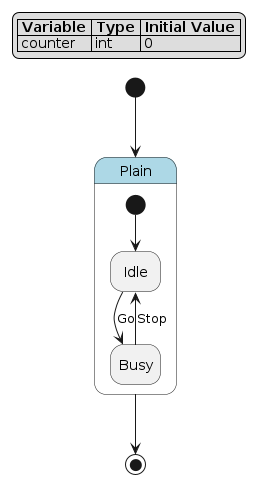

The diagram above was rendered by PlantUML. Its source (embedded in the PNG):
@startuml
hide empty description

skinparam state {
  BackgroundColor<<pseudo>> LightGray
  BackgroundColor<<composite>> LightBlue
  BorderColor<<pseudo>> Gray
  FontStyle<<pseudo>> italic
}

legend top left
|= Variable |= Type |= Initial Value |
| counter | int | 0 |
endlegend

state "Plain" as plain <<composite>> {
    state "Idle" as plain__idle
    state "Busy" as plain__busy
    [*] --> plain__idle
    plain__idle --> plain__busy : Go
    plain__busy --> plain__idle : Stop
}
[*] --> plain
plain --> [*]
@enduml